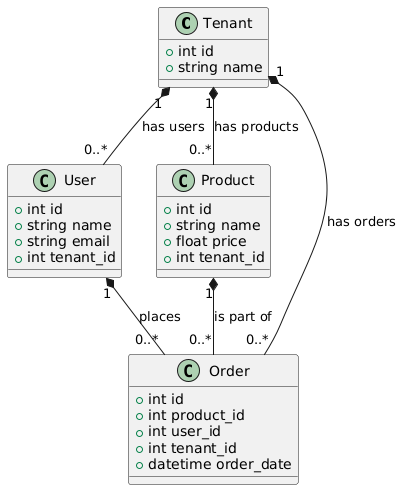

The diagram above was rendered by PlantUML. Its source (embedded in the PNG):
@startuml
class Tenant {
    +int id
    +string name
}

class User {
    +int id
    +string name
    +string email
    +int tenant_id
}

class Product {
    +int id
    +string name
    +float price
    +int tenant_id
}

class Order {
    +int id
    +int product_id
    +int user_id
    +int tenant_id
    +datetime order_date
}

Tenant "1" *-- "0..*" User : "has users"
Tenant "1" *-- "0..*" Product : "has products"
Tenant "1" *-- "0..*" Order : "has orders"
User "1" *-- "0..*" Order : "places"
Product "1" *-- "0..*" Order : "is part of"
@enduml